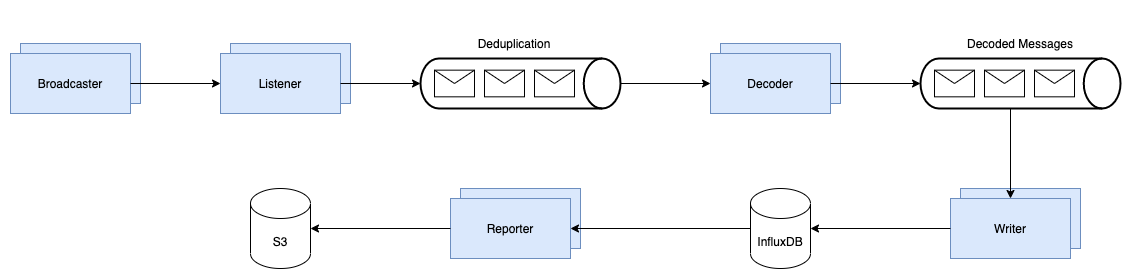

The diagram above was exported from draw.io. Its source (the exported page's mxGraphModel, read from the mxfile embedded in the PNG):
<mxGraphModel dx="946" dy="568" grid="1" gridSize="10" guides="1" tooltips="1" connect="1" arrows="1" fold="1" page="1" pageScale="1" pageWidth="827" pageHeight="1169" math="0" shadow="0">
  <root>
    <mxCell id="0" />
    <mxCell id="1" parent="0" />
    <mxCell id="V1rI2MJWoyyLVRFtUKMU-2" value="Broadcaster" style="rounded=0;whiteSpace=wrap;html=1;fillColor=#dae8fc;strokeColor=#6c8ebf;" vertex="1" parent="1">
      <mxGeometry x="30" y="43" width="120" height="60" as="geometry" />
    </mxCell>
    <mxCell id="V1rI2MJWoyyLVRFtUKMU-4" value="Broadcaster" style="rounded=0;whiteSpace=wrap;html=1;fillColor=#dae8fc;strokeColor=#6c8ebf;" vertex="1" parent="1">
      <mxGeometry x="20" y="53" width="120" height="60" as="geometry" />
    </mxCell>
    <mxCell id="V1rI2MJWoyyLVRFtUKMU-5" value="Broadcaster" style="rounded=0;whiteSpace=wrap;html=1;fillColor=#dae8fc;strokeColor=#6c8ebf;" vertex="1" parent="1">
      <mxGeometry x="240" y="43" width="120" height="60" as="geometry" />
    </mxCell>
    <mxCell id="V1rI2MJWoyyLVRFtUKMU-6" value="Listener" style="rounded=0;whiteSpace=wrap;html=1;fillColor=#dae8fc;strokeColor=#6c8ebf;" vertex="1" parent="1">
      <mxGeometry x="230" y="53" width="120" height="60" as="geometry" />
    </mxCell>
    <mxCell id="V1rI2MJWoyyLVRFtUKMU-13" value="" style="endArrow=classic;html=1;exitX=1;exitY=0.5;exitDx=0;exitDy=0;entryX=0;entryY=0.5;entryDx=0;entryDy=0;" edge="1" parent="1" source="V1rI2MJWoyyLVRFtUKMU-4" target="V1rI2MJWoyyLVRFtUKMU-6">
      <mxGeometry width="50" height="50" relative="1" as="geometry">
        <mxPoint x="130" y="328" as="sourcePoint" />
        <mxPoint x="180" y="278" as="targetPoint" />
      </mxGeometry>
    </mxCell>
    <mxCell id="V1rI2MJWoyyLVRFtUKMU-14" value="" style="endArrow=classic;html=1;entryX=0;entryY=0.5;entryDx=0;entryDy=0;entryPerimeter=0;exitX=1;exitY=0.5;exitDx=0;exitDy=0;" edge="1" parent="1" source="V1rI2MJWoyyLVRFtUKMU-6" target="V1rI2MJWoyyLVRFtUKMU-10">
      <mxGeometry width="50" height="50" relative="1" as="geometry">
        <mxPoint x="360" y="83" as="sourcePoint" />
        <mxPoint x="240" y="93" as="targetPoint" />
      </mxGeometry>
    </mxCell>
    <mxCell id="V1rI2MJWoyyLVRFtUKMU-15" value="" style="endArrow=classic;html=1;exitX=1;exitY=0.5;exitDx=0;exitDy=0;exitPerimeter=0;" edge="1" parent="1" source="V1rI2MJWoyyLVRFtUKMU-10">
      <mxGeometry width="50" height="50" relative="1" as="geometry">
        <mxPoint x="360" y="93" as="sourcePoint" />
        <mxPoint x="720" y="83" as="targetPoint" />
      </mxGeometry>
    </mxCell>
    <mxCell id="V1rI2MJWoyyLVRFtUKMU-16" value="Broadcaster" style="rounded=0;whiteSpace=wrap;html=1;fillColor=#dae8fc;strokeColor=#6c8ebf;" vertex="1" parent="1">
      <mxGeometry x="730" y="43" width="120" height="60" as="geometry" />
    </mxCell>
    <mxCell id="V1rI2MJWoyyLVRFtUKMU-17" value="Decoder" style="rounded=0;whiteSpace=wrap;html=1;fillColor=#dae8fc;strokeColor=#6c8ebf;" vertex="1" parent="1">
      <mxGeometry x="720" y="53" width="120" height="60" as="geometry" />
    </mxCell>
    <mxCell id="V1rI2MJWoyyLVRFtUKMU-19" value="" style="group" vertex="1" connectable="0" parent="1">
      <mxGeometry x="430" y="33" width="220" height="75" as="geometry" />
    </mxCell>
    <mxCell id="V1rI2MJWoyyLVRFtUKMU-10" value="" style="strokeWidth=2;html=1;shape=mxgraph.flowchart.direct_data;whiteSpace=wrap;" vertex="1" parent="V1rI2MJWoyyLVRFtUKMU-19">
      <mxGeometry y="25" width="200" height="50" as="geometry" />
    </mxCell>
    <mxCell id="V1rI2MJWoyyLVRFtUKMU-9" value="" style="shape=message;html=1;whiteSpace=wrap;html=1;outlineConnect=0;" vertex="1" parent="V1rI2MJWoyyLVRFtUKMU-19">
      <mxGeometry x="14" y="36.660000000000025" width="40" height="26.67" as="geometry" />
    </mxCell>
    <mxCell id="V1rI2MJWoyyLVRFtUKMU-11" value="" style="shape=message;html=1;whiteSpace=wrap;html=1;outlineConnect=0;" vertex="1" parent="V1rI2MJWoyyLVRFtUKMU-19">
      <mxGeometry x="64" y="36.660000000000025" width="40" height="26.67" as="geometry" />
    </mxCell>
    <mxCell id="V1rI2MJWoyyLVRFtUKMU-12" value="" style="shape=message;html=1;whiteSpace=wrap;html=1;outlineConnect=0;" vertex="1" parent="V1rI2MJWoyyLVRFtUKMU-19">
      <mxGeometry x="114" y="36.660000000000025" width="40" height="26.67" as="geometry" />
    </mxCell>
    <mxCell id="V1rI2MJWoyyLVRFtUKMU-18" value="Deduplication" style="text;html=1;strokeColor=none;fillColor=none;align=center;verticalAlign=middle;whiteSpace=wrap;rounded=0;" vertex="1" parent="V1rI2MJWoyyLVRFtUKMU-19">
      <mxGeometry x="74" width="40" height="20" as="geometry" />
    </mxCell>
    <mxCell id="V1rI2MJWoyyLVRFtUKMU-27" value="" style="group" vertex="1" connectable="0" parent="V1rI2MJWoyyLVRFtUKMU-19">
      <mxGeometry x="500" width="200" height="75" as="geometry" />
    </mxCell>
    <mxCell id="V1rI2MJWoyyLVRFtUKMU-28" value="" style="strokeWidth=2;html=1;shape=mxgraph.flowchart.direct_data;whiteSpace=wrap;" vertex="1" parent="V1rI2MJWoyyLVRFtUKMU-27">
      <mxGeometry y="25" width="200" height="50" as="geometry" />
    </mxCell>
    <mxCell id="V1rI2MJWoyyLVRFtUKMU-29" value="" style="shape=message;html=1;whiteSpace=wrap;html=1;outlineConnect=0;" vertex="1" parent="V1rI2MJWoyyLVRFtUKMU-27">
      <mxGeometry x="14" y="36.660000000000025" width="40" height="26.67" as="geometry" />
    </mxCell>
    <mxCell id="V1rI2MJWoyyLVRFtUKMU-30" value="" style="shape=message;html=1;whiteSpace=wrap;html=1;outlineConnect=0;" vertex="1" parent="V1rI2MJWoyyLVRFtUKMU-27">
      <mxGeometry x="64" y="36.660000000000025" width="40" height="26.67" as="geometry" />
    </mxCell>
    <mxCell id="V1rI2MJWoyyLVRFtUKMU-31" value="" style="shape=message;html=1;whiteSpace=wrap;html=1;outlineConnect=0;" vertex="1" parent="V1rI2MJWoyyLVRFtUKMU-27">
      <mxGeometry x="114" y="36.660000000000025" width="40" height="26.67" as="geometry" />
    </mxCell>
    <mxCell id="V1rI2MJWoyyLVRFtUKMU-32" value="Decoded Messages" style="text;html=1;strokeColor=none;fillColor=none;align=center;verticalAlign=middle;whiteSpace=wrap;rounded=0;" vertex="1" parent="V1rI2MJWoyyLVRFtUKMU-27">
      <mxGeometry x="35" y="-23" width="130" height="65" as="geometry" />
    </mxCell>
    <mxCell id="V1rI2MJWoyyLVRFtUKMU-33" value="" style="endArrow=classic;html=1;exitX=1;exitY=0.5;exitDx=0;exitDy=0;entryX=0;entryY=0.5;entryDx=0;entryDy=0;entryPerimeter=0;" edge="1" parent="1" source="V1rI2MJWoyyLVRFtUKMU-17" target="V1rI2MJWoyyLVRFtUKMU-28">
      <mxGeometry width="50" height="50" relative="1" as="geometry">
        <mxPoint x="640" y="93" as="sourcePoint" />
        <mxPoint x="730" y="93" as="targetPoint" />
      </mxGeometry>
    </mxCell>
    <mxCell id="V1rI2MJWoyyLVRFtUKMU-34" value="Broadcaster" style="rounded=0;whiteSpace=wrap;html=1;fillColor=#dae8fc;strokeColor=#6c8ebf;" vertex="1" parent="1">
      <mxGeometry x="970" y="188" width="120" height="60" as="geometry" />
    </mxCell>
    <mxCell id="V1rI2MJWoyyLVRFtUKMU-35" value="Writer" style="rounded=0;whiteSpace=wrap;html=1;fillColor=#dae8fc;strokeColor=#6c8ebf;" vertex="1" parent="1">
      <mxGeometry x="960" y="198" width="120" height="60" as="geometry" />
    </mxCell>
    <mxCell id="V1rI2MJWoyyLVRFtUKMU-36" value="" style="endArrow=classic;html=1;exitX=0.45;exitY=1;exitDx=0;exitDy=0;exitPerimeter=0;entryX=0.5;entryY=0;entryDx=0;entryDy=0;" edge="1" parent="1" source="V1rI2MJWoyyLVRFtUKMU-28" target="V1rI2MJWoyyLVRFtUKMU-35">
      <mxGeometry width="50" height="50" relative="1" as="geometry">
        <mxPoint x="870" y="248" as="sourcePoint" />
        <mxPoint x="920" y="198" as="targetPoint" />
      </mxGeometry>
    </mxCell>
    <mxCell id="V1rI2MJWoyyLVRFtUKMU-37" value="InfluxDB" style="shape=cylinder3;whiteSpace=wrap;html=1;boundedLbl=1;backgroundOutline=1;size=15;" vertex="1" parent="1">
      <mxGeometry x="760" y="188" width="60" height="80" as="geometry" />
    </mxCell>
    <mxCell id="V1rI2MJWoyyLVRFtUKMU-38" value="" style="endArrow=classic;html=1;entryX=1;entryY=0.5;entryDx=0;entryDy=0;entryPerimeter=0;exitX=0;exitY=0.5;exitDx=0;exitDy=0;" edge="1" parent="1" source="V1rI2MJWoyyLVRFtUKMU-35" target="V1rI2MJWoyyLVRFtUKMU-37">
      <mxGeometry width="50" height="50" relative="1" as="geometry">
        <mxPoint x="890" y="388" as="sourcePoint" />
        <mxPoint x="940" y="338" as="targetPoint" />
      </mxGeometry>
    </mxCell>
    <mxCell id="V1rI2MJWoyyLVRFtUKMU-39" value="Broadcaster" style="rounded=0;whiteSpace=wrap;html=1;fillColor=#dae8fc;strokeColor=#6c8ebf;" vertex="1" parent="1">
      <mxGeometry x="470" y="188" width="120" height="60" as="geometry" />
    </mxCell>
    <mxCell id="V1rI2MJWoyyLVRFtUKMU-40" value="Reporter" style="rounded=0;whiteSpace=wrap;html=1;fillColor=#dae8fc;strokeColor=#6c8ebf;" vertex="1" parent="1">
      <mxGeometry x="460" y="198" width="120" height="60" as="geometry" />
    </mxCell>
    <mxCell id="V1rI2MJWoyyLVRFtUKMU-41" value="" style="endArrow=classic;html=1;entryX=1;entryY=0.5;entryDx=0;entryDy=0;" edge="1" parent="1" target="V1rI2MJWoyyLVRFtUKMU-40">
      <mxGeometry width="50" height="50" relative="1" as="geometry">
        <mxPoint x="760" y="228" as="sourcePoint" />
        <mxPoint x="830" y="238" as="targetPoint" />
      </mxGeometry>
    </mxCell>
    <mxCell id="V1rI2MJWoyyLVRFtUKMU-42" value="S3" style="shape=cylinder3;whiteSpace=wrap;html=1;boundedLbl=1;backgroundOutline=1;size=15;" vertex="1" parent="1">
      <mxGeometry x="260" y="188" width="60" height="80" as="geometry" />
    </mxCell>
    <mxCell id="V1rI2MJWoyyLVRFtUKMU-43" value="" style="endArrow=classic;html=1;entryX=1;entryY=0.5;entryDx=0;entryDy=0;exitX=0;exitY=0.5;exitDx=0;exitDy=0;entryPerimeter=0;" edge="1" parent="1" source="V1rI2MJWoyyLVRFtUKMU-40" target="V1rI2MJWoyyLVRFtUKMU-42">
      <mxGeometry width="50" height="50" relative="1" as="geometry">
        <mxPoint x="770" y="238" as="sourcePoint" />
        <mxPoint x="590" y="238" as="targetPoint" />
      </mxGeometry>
    </mxCell>
  </root>
</mxGraphModel>